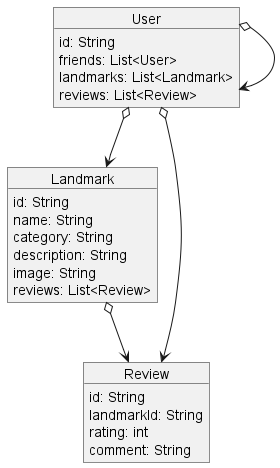

The diagram above was rendered by PlantUML. Its source (embedded in the PNG):
@startuml
object User{
    id: String
    friends: List<User>
    landmarks: List<Landmark>
    reviews: List<Review>
}

object Landmark{
    id: String
    name: String
    category: String
    description: String
    image: String
    reviews: List<Review>
}

object Review{
    id: String
    landmarkId: String
    rating: int
    comment: String
}

User o--> User
User o--> Landmark
User o--> Review
Landmark o--> Review
@enduml